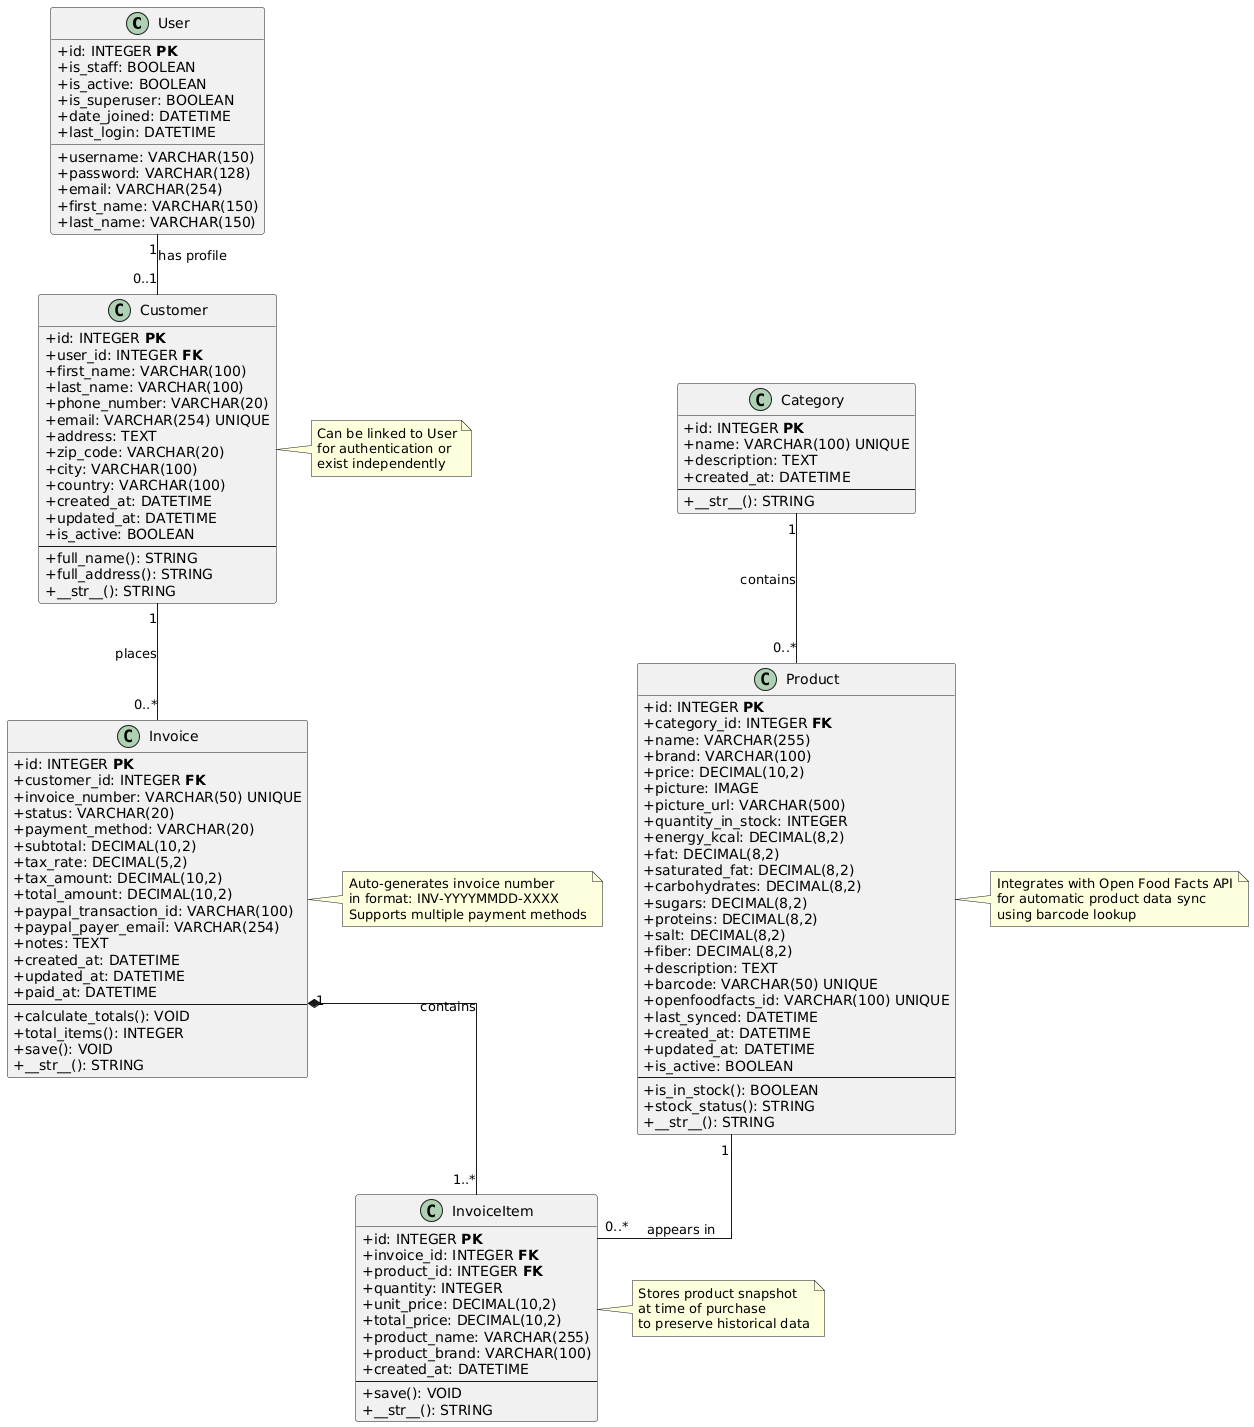

The diagram above was rendered by PlantUML. Its source (embedded in the PNG):
@startuml
!define ENTITY class
!define PRIMARY_KEY <b>PK</b>
!define FOREIGN_KEY <b>FK</b>

skinparam classAttributeIconSize 0
skinparam linetype ortho

' Django User Model (Built-in)
class User {
  +id: INTEGER PRIMARY_KEY
  +username: VARCHAR(150)
  +password: VARCHAR(128)
  +email: VARCHAR(254)
  +first_name: VARCHAR(150)
  +last_name: VARCHAR(150)
  +is_staff: BOOLEAN
  +is_active: BOOLEAN
  +is_superuser: BOOLEAN
  +date_joined: DATETIME
  +last_login: DATETIME
}

' Customer Model
class Customer {
  +id: INTEGER PRIMARY_KEY
  +user_id: INTEGER FOREIGN_KEY
  +first_name: VARCHAR(100)
  +last_name: VARCHAR(100)
  +phone_number: VARCHAR(20)
  +email: VARCHAR(254) UNIQUE
  +address: TEXT
  +zip_code: VARCHAR(20)
  +city: VARCHAR(100)
  +country: VARCHAR(100)
  +created_at: DATETIME
  +updated_at: DATETIME
  +is_active: BOOLEAN
  --
  +full_name(): STRING
  +full_address(): STRING
  +__str__(): STRING
}

' Category Model
class Category {
  +id: INTEGER PRIMARY_KEY
  +name: VARCHAR(100) UNIQUE
  +description: TEXT
  +created_at: DATETIME
  --
  +__str__(): STRING
}

' Product Model
class Product {
  +id: INTEGER PRIMARY_KEY
  +category_id: INTEGER FOREIGN_KEY
  +name: VARCHAR(255)
  +brand: VARCHAR(100)
  +price: DECIMAL(10,2)
  +picture: IMAGE
  +picture_url: VARCHAR(500)
  +quantity_in_stock: INTEGER
  +energy_kcal: DECIMAL(8,2)
  +fat: DECIMAL(8,2)
  +saturated_fat: DECIMAL(8,2)
  +carbohydrates: DECIMAL(8,2)
  +sugars: DECIMAL(8,2)
  +proteins: DECIMAL(8,2)
  +salt: DECIMAL(8,2)
  +fiber: DECIMAL(8,2)
  +description: TEXT
  +barcode: VARCHAR(50) UNIQUE
  +openfoodfacts_id: VARCHAR(100) UNIQUE
  +last_synced: DATETIME
  +created_at: DATETIME
  +updated_at: DATETIME
  +is_active: BOOLEAN
  --
  +is_in_stock(): BOOLEAN
  +stock_status(): STRING
  +__str__(): STRING
}

' Invoice Model
class Invoice {
  +id: INTEGER PRIMARY_KEY
  +customer_id: INTEGER FOREIGN_KEY
  +invoice_number: VARCHAR(50) UNIQUE
  +status: VARCHAR(20)
  +payment_method: VARCHAR(20)
  +subtotal: DECIMAL(10,2)
  +tax_rate: DECIMAL(5,2)
  +tax_amount: DECIMAL(10,2)
  +total_amount: DECIMAL(10,2)
  +paypal_transaction_id: VARCHAR(100)
  +paypal_payer_email: VARCHAR(254)
  +notes: TEXT
  +created_at: DATETIME
  +updated_at: DATETIME
  +paid_at: DATETIME
  --
  +calculate_totals(): VOID
  +total_items(): INTEGER
  +save(): VOID
  +__str__(): STRING
}

' InvoiceItem Model
class InvoiceItem {
  +id: INTEGER PRIMARY_KEY
  +invoice_id: INTEGER FOREIGN_KEY
  +product_id: INTEGER FOREIGN_KEY
  +quantity: INTEGER
  +unit_price: DECIMAL(10,2)
  +total_price: DECIMAL(10,2)
  +product_name: VARCHAR(255)
  +product_brand: VARCHAR(100)
  +created_at: DATETIME
  --
  +save(): VOID
  +__str__(): STRING
}

' Relationships
User "1" -- "0..1" Customer : has profile
Customer "1" -- "0..*" Invoice : places
Category "1" -- "0..*" Product : contains
Product "1" -- "0..*" InvoiceItem : appears in
Invoice "1" *-- "1..*" InvoiceItem : contains

' Notes
note right of Product
  Integrates with Open Food Facts API
  for automatic product data sync
  using barcode lookup
end note

note right of Invoice
  Auto-generates invoice number
  in format: INV-YYYYMMDD-XXXX
  Supports multiple payment methods
end note

note right of InvoiceItem
  Stores product snapshot
  at time of purchase
  to preserve historical data
end note

note right of Customer
  Can be linked to User
  for authentication or
  exist independently
end note
@enduml